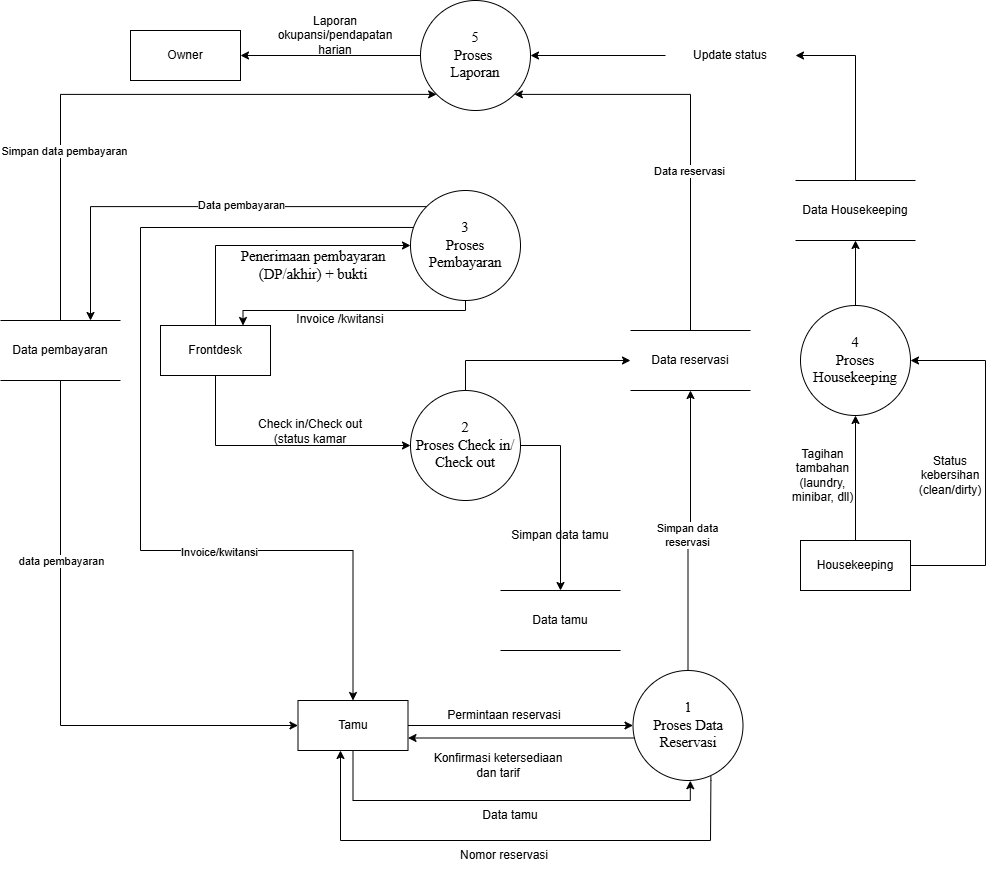

The diagram above was exported from draw.io. Its source (the exported page's mxGraphModel, read from the mxfile embedded in the PNG):
<mxGraphModel dx="2012" dy="563" grid="1" gridSize="10" guides="1" tooltips="1" connect="1" arrows="1" fold="1" page="1" pageScale="1" pageWidth="827" pageHeight="1169" math="0" shadow="0">
  <root>
    <mxCell id="0" />
    <mxCell id="1" parent="0" />
    <mxCell id="u_LZQU1OSQsOTB2ArvU4-9" style="edgeStyle=orthogonalEdgeStyle;rounded=0;orthogonalLoop=1;jettySize=auto;html=1;entryX=1;entryY=0.5;entryDx=0;entryDy=0;" parent="1" source="9VIGD7yxkCEbFHxJ6M0C-3" target="Xc5WumWuQv1ofL-ep4c8-1" edge="1">
      <mxGeometry relative="1" as="geometry">
        <Array as="points">
          <mxPoint x="515" y="745" />
          <mxPoint x="515" y="540" />
        </Array>
      </mxGeometry>
    </mxCell>
    <mxCell id="L-86a5fYbVinhAYe8zW0-1" style="edgeStyle=orthogonalEdgeStyle;rounded=0;orthogonalLoop=1;jettySize=auto;html=1;exitX=0.5;exitY=0;exitDx=0;exitDy=0;entryX=0.5;entryY=1;entryDx=0;entryDy=0;" parent="1" source="9VIGD7yxkCEbFHxJ6M0C-3" target="Xc5WumWuQv1ofL-ep4c8-1" edge="1">
      <mxGeometry relative="1" as="geometry" />
    </mxCell>
    <mxCell id="9VIGD7yxkCEbFHxJ6M0C-3" value="Housekeeping" style="rounded=0;whiteSpace=wrap;html=1;" parent="1" vertex="1">
      <mxGeometry x="330" y="720" width="110" height="50" as="geometry" />
    </mxCell>
    <mxCell id="2QP7tXuKX_Onx6eE67p0-1" style="edgeStyle=orthogonalEdgeStyle;rounded=0;orthogonalLoop=1;jettySize=auto;html=1;entryX=0;entryY=0.5;entryDx=0;entryDy=0;" parent="1" source="9VIGD7yxkCEbFHxJ6M0C-1" target="p8uvksGXYv-pN-cZjQjd-1" edge="1">
      <mxGeometry relative="1" as="geometry" />
    </mxCell>
    <mxCell id="9VIGD7yxkCEbFHxJ6M0C-1" value="Tamu" style="rounded=0;whiteSpace=wrap;html=1;" parent="1" vertex="1">
      <mxGeometry x="-172.5" y="880" width="110" height="50" as="geometry" />
    </mxCell>
    <mxCell id="9VIGD7yxkCEbFHxJ6M0C-4" value="Owner" style="rounded=0;whiteSpace=wrap;html=1;" parent="1" vertex="1">
      <mxGeometry x="-340" y="210" width="110" height="50" as="geometry" />
    </mxCell>
    <mxCell id="WCeI2P8KoDKv39BGMJNe-1" style="edgeStyle=orthogonalEdgeStyle;rounded=0;orthogonalLoop=1;jettySize=auto;html=1;exitX=0.5;exitY=0;exitDx=0;exitDy=0;entryX=0;entryY=0.5;entryDx=0;entryDy=0;" parent="1" source="9VIGD7yxkCEbFHxJ6M0C-2" target="Gdq_r7DZo7lsitsx5481-1" edge="1">
      <mxGeometry relative="1" as="geometry" />
    </mxCell>
    <mxCell id="WCeI2P8KoDKv39BGMJNe-2" style="edgeStyle=orthogonalEdgeStyle;rounded=0;orthogonalLoop=1;jettySize=auto;html=1;exitX=0.5;exitY=1;exitDx=0;exitDy=0;entryX=0;entryY=0.5;entryDx=0;entryDy=0;" parent="1" source="9VIGD7yxkCEbFHxJ6M0C-2" target="wVytVAKtSxU4oJXPjuQX-1" edge="1">
      <mxGeometry relative="1" as="geometry" />
    </mxCell>
    <mxCell id="9VIGD7yxkCEbFHxJ6M0C-2" value="Frontdesk" style="rounded=0;whiteSpace=wrap;html=1;" parent="1" vertex="1">
      <mxGeometry x="-310" y="505" width="110" height="50" as="geometry" />
    </mxCell>
    <mxCell id="UOTwspul1o4JU2hCA7QL-1" style="edgeStyle=orthogonalEdgeStyle;rounded=0;orthogonalLoop=1;jettySize=auto;html=1;" parent="1" source="XqRVcuiQchdt2l66K2Tr-1" target="9VIGD7yxkCEbFHxJ6M0C-4" edge="1">
      <mxGeometry relative="1" as="geometry" />
    </mxCell>
    <mxCell id="XqRVcuiQchdt2l66K2Tr-1" value="&lt;span id=&quot;docs-internal-guid-dae1d758-7fff-73d7-7a85-4659ce09187e&quot;&gt;&lt;span style=&quot;font-size: 11pt; font-family: &amp;quot;Times New Roman&amp;quot;, serif; background-color: transparent; font-variant-numeric: normal; font-variant-east-asian: normal; font-variant-alternates: normal; font-variant-position: normal; font-variant-emoji: normal; vertical-align: baseline; white-space-collapse: preserve;&quot;&gt;5&lt;/span&gt;&lt;/span&gt;&lt;div&gt;&lt;span&gt;&lt;span style=&quot;font-size: 11pt; font-family: &amp;quot;Times New Roman&amp;quot;, serif; background-color: transparent; font-variant-numeric: normal; font-variant-east-asian: normal; font-variant-alternates: normal; font-variant-position: normal; font-variant-emoji: normal; vertical-align: baseline; white-space-collapse: preserve;&quot;&gt;Proses &lt;/span&gt;&lt;/span&gt;&lt;div&gt;&lt;span&gt;&lt;span style=&quot;font-size: 11pt; font-family: &amp;quot;Times New Roman&amp;quot;, serif; background-color: transparent; font-variant-numeric: normal; font-variant-east-asian: normal; font-variant-alternates: normal; font-variant-position: normal; font-variant-emoji: normal; vertical-align: baseline; white-space-collapse: preserve;&quot;&gt;Laporan&lt;/span&gt;&lt;/span&gt;&lt;/div&gt;&lt;/div&gt;" style="ellipse;whiteSpace=wrap;html=1;aspect=fixed;" parent="1" vertex="1">
      <mxGeometry x="-50" y="180" width="110" height="110" as="geometry" />
    </mxCell>
    <mxCell id="PAa5R1jChSnew24eHbj4-2" style="edgeStyle=orthogonalEdgeStyle;rounded=0;orthogonalLoop=1;jettySize=auto;html=1;exitX=0;exitY=0;exitDx=0;exitDy=0;entryX=0.75;entryY=0;entryDx=0;entryDy=0;" parent="1" source="Gdq_r7DZo7lsitsx5481-1" target="AIf58-ITI5ux5B6uaL_w-1" edge="1">
      <mxGeometry relative="1" as="geometry" />
    </mxCell>
    <mxCell id="4ca5Vv1PZu1LkcCL1n4u-2" value="Data pembayaran" style="edgeLabel;html=1;align=center;verticalAlign=middle;resizable=0;points=[];" parent="PAa5R1jChSnew24eHbj4-2" vertex="1" connectable="0">
      <mxGeometry x="-0.1733" y="-2" relative="1" as="geometry">
        <mxPoint as="offset" />
      </mxGeometry>
    </mxCell>
    <mxCell id="xNJY3x2imIYcflo3AGRb-1" style="edgeStyle=orthogonalEdgeStyle;rounded=0;orthogonalLoop=1;jettySize=auto;html=1;entryX=0.75;entryY=0;entryDx=0;entryDy=0;" parent="1" source="Gdq_r7DZo7lsitsx5481-1" target="9VIGD7yxkCEbFHxJ6M0C-2" edge="1">
      <mxGeometry relative="1" as="geometry">
        <Array as="points">
          <mxPoint x="-5" y="490" />
          <mxPoint x="-227" y="490" />
        </Array>
      </mxGeometry>
    </mxCell>
    <mxCell id="Gdq_r7DZo7lsitsx5481-1" value="&lt;font face=&quot;Times New Roman, serif&quot;&gt;&lt;span style=&quot;font-size: 14.6667px; white-space-collapse: preserve;&quot;&gt;3&lt;/span&gt;&lt;/font&gt;&lt;br&gt;&lt;div&gt;&lt;span&gt;&lt;span style=&quot;font-size: 11pt; font-family: &amp;quot;Times New Roman&amp;quot;, serif; background-color: transparent; font-variant-numeric: normal; font-variant-east-asian: normal; font-variant-alternates: normal; font-variant-position: normal; font-variant-emoji: normal; vertical-align: baseline; white-space-collapse: preserve;&quot;&gt;Proses Pembayaran&lt;/span&gt;&lt;/span&gt;&lt;/div&gt;" style="ellipse;whiteSpace=wrap;html=1;aspect=fixed;" parent="1" vertex="1">
      <mxGeometry x="-60" y="370" width="110" height="110" as="geometry" />
    </mxCell>
    <mxCell id="jZFwEYaxpaSGaOCaQjad-1" style="edgeStyle=orthogonalEdgeStyle;rounded=0;orthogonalLoop=1;jettySize=auto;html=1;exitX=0.031;exitY=0.336;exitDx=0;exitDy=0;entryX=0.5;entryY=0;entryDx=0;entryDy=0;exitPerimeter=0;" parent="1" source="Gdq_r7DZo7lsitsx5481-1" target="9VIGD7yxkCEbFHxJ6M0C-1" edge="1">
      <mxGeometry relative="1" as="geometry">
        <Array as="points">
          <mxPoint x="-330" y="407" />
          <mxPoint x="-330" y="730" />
          <mxPoint x="-117" y="730" />
        </Array>
      </mxGeometry>
    </mxCell>
    <mxCell id="hCEleNor1RrE0xA4KSgh-1" value="Invoice/kwitansi" style="edgeLabel;html=1;align=center;verticalAlign=middle;resizable=0;points=[];" parent="jZFwEYaxpaSGaOCaQjad-1" vertex="1" connectable="0">
      <mxGeometry x="0.4079" y="-1" relative="1" as="geometry">
        <mxPoint as="offset" />
      </mxGeometry>
    </mxCell>
    <mxCell id="pmzo7All9H8a0B5U1MuF-1" style="edgeStyle=orthogonalEdgeStyle;rounded=0;orthogonalLoop=1;jettySize=auto;html=1;exitX=1;exitY=0.5;exitDx=0;exitDy=0;entryX=0.5;entryY=0;entryDx=0;entryDy=0;" parent="1" source="wVytVAKtSxU4oJXPjuQX-1" target="DxydKCg4qqUYERrC39vL-1" edge="1">
      <mxGeometry relative="1" as="geometry" />
    </mxCell>
    <mxCell id="W62L8TWlUqHtgxurBQZH-1" style="edgeStyle=orthogonalEdgeStyle;rounded=0;orthogonalLoop=1;jettySize=auto;html=1;exitX=0.5;exitY=0;exitDx=0;exitDy=0;entryX=0;entryY=0.5;entryDx=0;entryDy=0;" parent="1" source="wVytVAKtSxU4oJXPjuQX-1" target="1mmrJTuFOeeF2VYWU61q-1" edge="1">
      <mxGeometry relative="1" as="geometry" />
    </mxCell>
    <mxCell id="wVytVAKtSxU4oJXPjuQX-1" value="&lt;font face=&quot;Times New Roman, serif&quot;&gt;&lt;span style=&quot;font-size: 14.6667px; white-space-collapse: preserve;&quot;&gt;2&lt;/span&gt;&lt;/font&gt;&lt;br&gt;&lt;div&gt;&lt;span&gt;&lt;span style=&quot;font-size: 11pt; font-family: &amp;quot;Times New Roman&amp;quot;, serif; background-color: transparent; font-variant-numeric: normal; font-variant-east-asian: normal; font-variant-alternates: normal; font-variant-position: normal; font-variant-emoji: normal; vertical-align: baseline; white-space-collapse: preserve;&quot;&gt;Proses Check in/ Check out&lt;/span&gt;&lt;/span&gt;&lt;/div&gt;" style="ellipse;whiteSpace=wrap;html=1;aspect=fixed;" parent="1" vertex="1">
      <mxGeometry x="-60" y="570" width="110" height="110" as="geometry" />
    </mxCell>
    <mxCell id="Xc5WumWuQv1ofL-ep4c8-1" value="&lt;font face=&quot;Times New Roman, serif&quot;&gt;&lt;span style=&quot;font-size: 14.6667px; white-space-collapse: preserve;&quot;&gt;4&lt;/span&gt;&lt;/font&gt;&lt;br&gt;&lt;div&gt;&lt;span&gt;&lt;span style=&quot;font-size: 11pt; font-family: &amp;quot;Times New Roman&amp;quot;, serif; background-color: transparent; font-variant-numeric: normal; font-variant-east-asian: normal; font-variant-alternates: normal; font-variant-position: normal; font-variant-emoji: normal; vertical-align: baseline; white-space-collapse: preserve;&quot;&gt;Proses Housekeeping&lt;/span&gt;&lt;/span&gt;&lt;/div&gt;" style="ellipse;whiteSpace=wrap;html=1;aspect=fixed;" parent="1" vertex="1">
      <mxGeometry x="330" y="485" width="110" height="110" as="geometry" />
    </mxCell>
    <mxCell id="8jtx7GFihqQu8l6R1gIZ-1" style="edgeStyle=orthogonalEdgeStyle;rounded=0;orthogonalLoop=1;jettySize=auto;html=1;entryX=1;entryY=0.75;entryDx=0;entryDy=0;" parent="1" source="p8uvksGXYv-pN-cZjQjd-1" target="9VIGD7yxkCEbFHxJ6M0C-1" edge="1">
      <mxGeometry relative="1" as="geometry">
        <Array as="points">
          <mxPoint x="22.5" y="918" />
        </Array>
      </mxGeometry>
    </mxCell>
    <mxCell id="PAa5R1jChSnew24eHbj4-3" style="edgeStyle=orthogonalEdgeStyle;rounded=0;orthogonalLoop=1;jettySize=auto;html=1;exitX=0.5;exitY=1;exitDx=0;exitDy=0;entryX=0;entryY=0.5;entryDx=0;entryDy=0;" parent="1" source="AIf58-ITI5ux5B6uaL_w-1" target="9VIGD7yxkCEbFHxJ6M0C-1" edge="1">
      <mxGeometry relative="1" as="geometry" />
    </mxCell>
    <mxCell id="DxydKCg4qqUYERrC39vL-3" style="edgeStyle=orthogonalEdgeStyle;rounded=0;orthogonalLoop=1;jettySize=auto;html=1;exitX=0.5;exitY=0;exitDx=0;exitDy=0;entryX=0.5;entryY=1;entryDx=0;entryDy=0;" parent="1" source="p8uvksGXYv-pN-cZjQjd-1" target="1mmrJTuFOeeF2VYWU61q-1" edge="1">
      <mxGeometry relative="1" as="geometry" />
    </mxCell>
    <mxCell id="4Tf1teOyR1_9dJ2egXCl-1" value="Simpan data&lt;div&gt;reservasi&lt;/div&gt;" style="edgeLabel;html=1;align=center;verticalAlign=middle;resizable=0;points=[];" parent="DxydKCg4qqUYERrC39vL-3" vertex="1" connectable="0">
      <mxGeometry x="-0.0337" y="1" relative="1" as="geometry">
        <mxPoint as="offset" />
      </mxGeometry>
    </mxCell>
    <mxCell id="p8uvksGXYv-pN-cZjQjd-1" value="&lt;span id=&quot;docs-internal-guid-dae1d758-7fff-73d7-7a85-4659ce09187e&quot;&gt;&lt;span style=&quot;font-size: 11pt; font-family: &amp;quot;Times New Roman&amp;quot;, serif; background-color: transparent; font-variant-numeric: normal; font-variant-east-asian: normal; font-variant-alternates: normal; font-variant-position: normal; font-variant-emoji: normal; vertical-align: baseline; white-space-collapse: preserve;&quot;&gt;1&lt;/span&gt;&lt;/span&gt;&lt;div&gt;&lt;span&gt;&lt;span style=&quot;font-size: 11pt; font-family: &amp;quot;Times New Roman&amp;quot;, serif; background-color: transparent; font-variant-numeric: normal; font-variant-east-asian: normal; font-variant-alternates: normal; font-variant-position: normal; font-variant-emoji: normal; vertical-align: baseline; white-space-collapse: preserve;&quot;&gt;Proses Data Reservasi&lt;/span&gt;&lt;/span&gt;&lt;/div&gt;" style="ellipse;whiteSpace=wrap;html=1;aspect=fixed;" parent="1" vertex="1">
      <mxGeometry x="162.5" y="850" width="110" height="110" as="geometry" />
    </mxCell>
    <mxCell id="2QP7tXuKX_Onx6eE67p0-2" value="Permintaan reservasi" style="text;html=1;align=center;verticalAlign=middle;whiteSpace=wrap;rounded=0;" parent="1" vertex="1">
      <mxGeometry x="-36.5" y="880" width="140" height="30" as="geometry" />
    </mxCell>
    <mxCell id="uSDPnBhi3xP1xwtzSVl2-1" value="Laporan okupansi/pendapatan harian" style="text;html=1;align=center;verticalAlign=middle;whiteSpace=wrap;rounded=0;" parent="1" vertex="1">
      <mxGeometry x="-190" y="200" width="110" height="30" as="geometry" />
    </mxCell>
    <mxCell id="enORsNtuu9FW6x6SBOUC-2" value="Tagihan tambahan (laundry, minibar, dll)" style="text;html=1;align=center;verticalAlign=middle;whiteSpace=wrap;rounded=0;" parent="1" vertex="1">
      <mxGeometry x="310" y="640" width="85" height="30" as="geometry" />
    </mxCell>
    <mxCell id="jZzb9dACpkInFp3DyYoU-3" style="edgeStyle=orthogonalEdgeStyle;rounded=0;orthogonalLoop=1;jettySize=auto;html=1;entryX=1;entryY=0.5;entryDx=0;entryDy=0;" parent="1" source="A72iz1PRw_2ZLEZReqQb-1" target="XqRVcuiQchdt2l66K2Tr-1" edge="1">
      <mxGeometry relative="1" as="geometry">
        <Array as="points" />
      </mxGeometry>
    </mxCell>
    <mxCell id="IamLvGPmTCbCDDy0ALVn-2" style="edgeStyle=orthogonalEdgeStyle;rounded=0;orthogonalLoop=1;jettySize=auto;html=1;exitX=0.5;exitY=0;exitDx=0;exitDy=0;entryX=0;entryY=1;entryDx=0;entryDy=0;" parent="1" source="AIf58-ITI5ux5B6uaL_w-1" target="XqRVcuiQchdt2l66K2Tr-1" edge="1">
      <mxGeometry relative="1" as="geometry">
        <Array as="points">
          <mxPoint x="-410" y="274" />
        </Array>
      </mxGeometry>
    </mxCell>
    <mxCell id="IamLvGPmTCbCDDy0ALVn-3" value="Simpan data pembayaran" style="edgeLabel;html=1;align=center;verticalAlign=middle;resizable=0;points=[];" parent="IamLvGPmTCbCDDy0ALVn-2" vertex="1" connectable="0">
      <mxGeometry x="-0.4369" y="-3" relative="1" as="geometry">
        <mxPoint as="offset" />
      </mxGeometry>
    </mxCell>
    <mxCell id="AIf58-ITI5ux5B6uaL_w-1" value="Data pembayaran" style="shape=partialRectangle;whiteSpace=wrap;html=1;left=0;right=0;fillColor=none;" parent="1" vertex="1">
      <mxGeometry x="-470" y="500" width="120" height="60" as="geometry" />
    </mxCell>
    <mxCell id="8jtx7GFihqQu8l6R1gIZ-2" value="Konfirmasi ketersediaan dan tarif" style="text;html=1;align=center;verticalAlign=middle;whiteSpace=wrap;rounded=0;" parent="1" vertex="1">
      <mxGeometry x="-42.5" y="930" width="140" height="30" as="geometry" />
    </mxCell>
    <mxCell id="1ow4XpzPnkmoElI8Jx65-1" value="Nomor reservasi" style="text;html=1;align=center;verticalAlign=middle;whiteSpace=wrap;rounded=0;" parent="1" vertex="1">
      <mxGeometry x="-36.5" y="1020" width="140" height="30" as="geometry" />
    </mxCell>
    <mxCell id="PlTzd-xpt9xlZ4u9tmo--1" value="Check in/Check out (status kamar" style="text;html=1;align=center;verticalAlign=middle;whiteSpace=wrap;rounded=0;" parent="1" vertex="1">
      <mxGeometry x="-230" y="596" width="140" height="30" as="geometry" />
    </mxCell>
    <mxCell id="1mmrJTuFOeeF2VYWU61q-1" value="Data reservasi" style="shape=partialRectangle;whiteSpace=wrap;html=1;left=0;right=0;fillColor=none;" parent="1" vertex="1">
      <mxGeometry x="160" y="510" width="120" height="60" as="geometry" />
    </mxCell>
    <mxCell id="A72iz1PRw_2ZLEZReqQb-1" value="Update status" style="text;html=1;align=center;verticalAlign=middle;whiteSpace=wrap;rounded=0;" parent="1" vertex="1">
      <mxGeometry x="195" y="220" width="130" height="30" as="geometry" />
    </mxCell>
    <mxCell id="KNNWuA-4urJX4TksnFeS-2" style="edgeStyle=orthogonalEdgeStyle;rounded=0;orthogonalLoop=1;jettySize=auto;html=1;exitX=0.5;exitY=0;exitDx=0;exitDy=0;entryX=1;entryY=1;entryDx=0;entryDy=0;" parent="1" source="1mmrJTuFOeeF2VYWU61q-1" target="XqRVcuiQchdt2l66K2Tr-1" edge="1">
      <mxGeometry relative="1" as="geometry">
        <Array as="points">
          <mxPoint x="220" y="274" />
        </Array>
      </mxGeometry>
    </mxCell>
    <mxCell id="4F1bUoI9rC7QVccaH6LE-1" value="Data reservasi" style="edgeLabel;html=1;align=center;verticalAlign=middle;resizable=0;points=[];" parent="KNNWuA-4urJX4TksnFeS-2" vertex="1" connectable="0">
      <mxGeometry x="-0.2226" y="2" relative="1" as="geometry">
        <mxPoint as="offset" />
      </mxGeometry>
    </mxCell>
    <mxCell id="DxydKCg4qqUYERrC39vL-1" value="Data tamu" style="shape=partialRectangle;whiteSpace=wrap;html=1;left=0;right=0;fillColor=none;" parent="1" vertex="1">
      <mxGeometry x="30" y="770" width="120" height="60" as="geometry" />
    </mxCell>
    <mxCell id="xNJY3x2imIYcflo3AGRb-3" value="Invoice /kwitansi" style="text;html=1;align=center;verticalAlign=middle;whiteSpace=wrap;rounded=0;" parent="1" vertex="1">
      <mxGeometry x="-200" y="484" width="140" height="30" as="geometry" />
    </mxCell>
    <mxCell id="L8Dqz0lavL6QyOpX6hO6-2" style="edgeStyle=orthogonalEdgeStyle;rounded=0;orthogonalLoop=1;jettySize=auto;html=1;exitX=0.5;exitY=0;exitDx=0;exitDy=0;entryX=1;entryY=0.5;entryDx=0;entryDy=0;" parent="1" source="By-YF1cuwqo3_WNFOUuG-1" target="A72iz1PRw_2ZLEZReqQb-1" edge="1">
      <mxGeometry relative="1" as="geometry" />
    </mxCell>
    <mxCell id="By-YF1cuwqo3_WNFOUuG-1" value="Data Housekeeping" style="shape=partialRectangle;whiteSpace=wrap;html=1;left=0;right=0;fillColor=none;" parent="1" vertex="1">
      <mxGeometry x="325" y="360" width="120" height="60" as="geometry" />
    </mxCell>
    <mxCell id="QqMXZzqegGE30IQGaZPa-1" value="Status kebersihan (clean/dirty)" style="text;html=1;align=center;verticalAlign=middle;whiteSpace=wrap;rounded=0;" parent="1" vertex="1">
      <mxGeometry x="440" y="640" width="80" height="30" as="geometry" />
    </mxCell>
    <mxCell id="de5CrXNM4feKUj_mf4XH-2" style="edgeStyle=orthogonalEdgeStyle;rounded=0;orthogonalLoop=1;jettySize=auto;html=1;exitX=0.708;exitY=0.96;exitDx=0;exitDy=0;exitPerimeter=0;" parent="1" source="p8uvksGXYv-pN-cZjQjd-1" edge="1">
      <mxGeometry relative="1" as="geometry">
        <Array as="points">
          <mxPoint x="240" y="960" />
          <mxPoint x="240" y="1020" />
          <mxPoint x="-130" y="1020" />
        </Array>
        <mxPoint x="-130" y="930" as="targetPoint" />
      </mxGeometry>
    </mxCell>
    <mxCell id="By-YF1cuwqo3_WNFOUuG-2" style="edgeStyle=orthogonalEdgeStyle;rounded=0;orthogonalLoop=1;jettySize=auto;html=1;exitX=0.5;exitY=0;exitDx=0;exitDy=0;entryX=0.5;entryY=1;entryDx=0;entryDy=0;" parent="1" source="Xc5WumWuQv1ofL-ep4c8-1" target="By-YF1cuwqo3_WNFOUuG-1" edge="1">
      <mxGeometry relative="1" as="geometry" />
    </mxCell>
    <mxCell id="VUG7Xt9Pf8HPV76GVafO-1" value="Simpan data tamu" style="text;html=1;align=center;verticalAlign=middle;whiteSpace=wrap;rounded=0;" parent="1" vertex="1">
      <mxGeometry x="20" y="700" width="140" height="30" as="geometry" />
    </mxCell>
    <mxCell id="jZFwEYaxpaSGaOCaQjad-2" style="edgeStyle=orthogonalEdgeStyle;rounded=0;orthogonalLoop=1;jettySize=auto;html=1;exitX=0.5;exitY=1;exitDx=0;exitDy=0;" parent="1" source="VUG7Xt9Pf8HPV76GVafO-1" target="VUG7Xt9Pf8HPV76GVafO-1" edge="1">
      <mxGeometry relative="1" as="geometry" />
    </mxCell>
    <mxCell id="V4WlkzA5d0umeuoexo2Z-1" style="edgeStyle=orthogonalEdgeStyle;rounded=0;orthogonalLoop=1;jettySize=auto;html=1;entryX=0.521;entryY=1.002;entryDx=0;entryDy=0;entryPerimeter=0;" parent="1" source="9VIGD7yxkCEbFHxJ6M0C-1" target="p8uvksGXYv-pN-cZjQjd-1" edge="1">
      <mxGeometry relative="1" as="geometry">
        <Array as="points">
          <mxPoint x="-118" y="980" />
          <mxPoint x="220" y="980" />
        </Array>
      </mxGeometry>
    </mxCell>
    <mxCell id="V4WlkzA5d0umeuoexo2Z-2" value="Data tamu" style="text;html=1;align=center;verticalAlign=middle;whiteSpace=wrap;rounded=0;" parent="1" vertex="1">
      <mxGeometry x="-30" y="980" width="140" height="30" as="geometry" />
    </mxCell>
    <mxCell id="_J32Y-wm-uHHUUupJ2-P-2" value="&lt;span style=&quot;font-family: &amp;quot;Times New Roman&amp;quot;, serif; font-size: 14.6667px; white-space-collapse: preserve;&quot;&gt;Penerimaan pembayaran (DP/akhir) + bukti&lt;/span&gt;" style="text;html=1;align=center;verticalAlign=middle;whiteSpace=wrap;rounded=0;" parent="1" vertex="1">
      <mxGeometry x="-252.5" y="430" width="190" height="30" as="geometry" />
    </mxCell>
    <mxCell id="IFnZ_gDZZgLAk3nJ33W6-1" value="data pembayaran" style="edgeLabel;html=1;align=center;verticalAlign=middle;resizable=0;points=[];" parent="1" connectable="0" vertex="1">
      <mxGeometry x="-410" y="740" as="geometry" />
    </mxCell>
  </root>
</mxGraphModel>